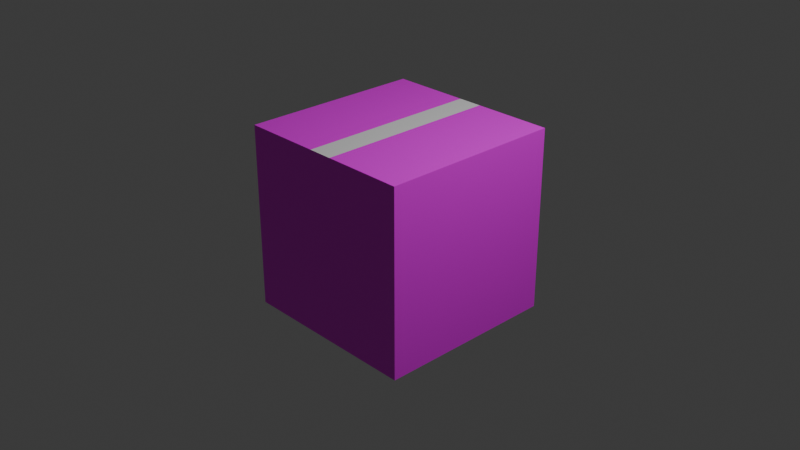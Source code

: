 # Source: parcel.blend  (saved by Blender 4.0.36; exported with 4.5.12 LTS)
import bpy
from mathutils import Matrix  # noqa: F401  (used for matrix-valued properties, if any)

bpy.ops.wm.read_factory_settings(use_empty=True)
scene = bpy.context.scene
scene.name = 'Scene'

# ---- collections
col_collection = bpy.data.collections.new('Collection'); scene.collection.children.link(col_collection)

# ---- images (referenced by path relative to the original .blend; pixels are not part of the script)
import os
ASSET_DIR = os.environ.get("B2B_ASSET_DIR", "")  # directory of the original .blend (textures are referenced by path, not embedded)
HERE = os.path.dirname(os.path.abspath(__file__))  # packed textures are extracted next to this script under _unpacked/

def load_image(name, relpath, width, height, colorspace="sRGB"):
    """Load a texture the original file referenced (path relative to the .blend, or extracted next to this script)."""
    p = next((c for c in (os.path.join(HERE, relpath), os.path.join(ASSET_DIR, relpath)) if relpath and os.path.exists(c)), "")
    if p:
        img = bpy.data.images.load(p, check_existing=True)
        img.name = name
    else:  # same state as the original file: an image datablock whose file is absent (Cycles renders it pink)
        img = bpy.data.images.new(name, width, height)
        img.source = "FILE"
        img.filepath = "//" + (relpath or name)
    img.colorspace_settings.name = colorspace
    return img
img_cardboard_texture_2_jpg = load_image('cardboard-texture-2.jpg', 'cardboard-texture-2.jpg', 1024, 1024, 'sRGB')
img_cardboard_tape_jpg = load_image('cardboard_tape.jpg', 'cardboard_tape.jpg', 1024, 1024, 'sRGB')
img_airmail_2_download_jpeg = load_image('airmail_2.download.jpeg', 'airmail_2.download.jpeg', 1024, 1024, 'sRGB')

# ---- materials (node trees are filled in below, after node groups)
mat_base = bpy.data.materials.new('base')
mat_base.use_transparent_shadow = False
mat_line = bpy.data.materials.new('line')
mat_line.use_transparent_shadow = False
mat_info = bpy.data.materials.new('info')
mat_info.use_transparent_shadow = False

# ---- material node trees
mat_base.use_nodes = True; mat_base.node_tree.nodes.clear()
_N = mat_base.node_tree.nodes; _L = mat_base.node_tree.links
n0 = _N.new('ShaderNodeBsdfPrincipled'); n0.name = 'Principled BSDF'; n0.location = (190, 300)
n0.inputs[3].default_value = 1.45
n1 = _N.new('ShaderNodeOutputMaterial'); n1.name = 'Material Output'; n1.location = (480, 300)
n2 = _N.new('ShaderNodeTexImage'); n2.name = 'Image Texture'; n2.location = (-405, 288)
n2.width = 194
n2.image = img_cardboard_texture_2_jpg
n3 = _N.new('ShaderNodeTexImage'); n3.name = 'Image Texture.001'; n3.location = (-130, 257)
n3.image = img_cardboard_tape_jpg
_L.new(n0.outputs[0], n1.inputs[0])
_L.new(n3.outputs[0], n0.inputs[0])
n1.is_active_output = True
mat_line.use_nodes = True; mat_line.node_tree.nodes.clear()
_N = mat_line.node_tree.nodes; _L = mat_line.node_tree.links
n0 = _N.new('ShaderNodeBsdfPrincipled'); n0.name = 'Principled BSDF'; n0.location = (10, 300)
n0.inputs[3].default_value = 1.45
n1 = _N.new('ShaderNodeOutputMaterial'); n1.name = 'Material Output'; n1.location = (300, 300)
_L.new(n0.outputs[0], n1.inputs[0])
n1.is_active_output = True
mat_info.use_nodes = True; mat_info.node_tree.nodes.clear()
_N = mat_info.node_tree.nodes; _L = mat_info.node_tree.links
n0 = _N.new('ShaderNodeBsdfPrincipled'); n0.name = 'Principled BSDF'; n0.location = (10, 300)
n0.inputs[3].default_value = 1.45
n1 = _N.new('ShaderNodeOutputMaterial'); n1.name = 'Material Output'; n1.location = (300, 300)
n2 = _N.new('ShaderNodeTexImage'); n2.name = 'Image Texture'; n2.location = (-402, 298)
n2.image = img_airmail_2_download_jpeg
_L.new(n0.outputs[0], n1.inputs[0])
_L.new(n2.outputs[0], n0.inputs[0])
n1.is_active_output = True

# ---- world
world_world = bpy.data.worlds.new('World'); scene.world = world_world
world_world.use_nodes = True; world_world.node_tree.nodes.clear()
_N = world_world.node_tree.nodes; _L = world_world.node_tree.links
n0 = _N.new('ShaderNodeOutputWorld'); n0.name = 'World Output'; n0.location = (300, 300)
n1 = _N.new('ShaderNodeBackground'); n1.name = 'Background'; n1.location = (10, 300)
n1.inputs[0].default_value = (0.05088, 0.05088, 0.05088, 1.0)
_L.new(n1.outputs[0], n0.inputs[0])
n0.is_active_output = True
world_world.color = (0.05088, 0.05088, 0.05088)
world_world.use_sun_shadow = False
world_world.sun_shadow_jitter_overblur = 0.0

# ---- cameras
cam_camera = bpy.data.cameras.new('Camera')
cam_camera.clip_end = 100.0
cam_camera.ortho_scale = 7.314

# ---- lights
light_light = bpy.data.lights.new('Light', 'POINT')
light_light.transmission_factor = 0.0
light_light.use_soft_falloff = False
light_light.energy = 1000.0
light_light.shadow_soft_size = 0.1
light_light.shadow_maximum_resolution = 0.006
light_light.use_absolute_resolution = True

# ---- meshes
me_cube_001 = bpy.data.meshes.new('Cube.001')
me_cube_001.from_pydata([(-1.0, -1.0, -1.0), (-1.0, -1.0, 1.0), (-1.0, 1.0, -1.0), (-1.0, 1.0, 1.0), (1.0, -1.0, -1.0), (1.0, -1.0, 1.0), (1.0, 1.0, -1.0), (1.0, 1.0, 1.0), (-1.0, 0.6, -1.0), (-1.0, 0.2, -1.0), (-1.0, -0.2, -1.0), (-1.0, -0.6, -1.0), (-1.0, -1.0, -0.6), (-1.0, -1.0, -0.2), (-1.0, -1.0, 0.2), (-1.0, -1.0, 0.6), (-1.0, -0.6, 1.0), (-1.0, -0.2, 1.0), (-1.0, 0.2, 1.0), (-1.0, 0.6, 1.0), (-1.0, 1.0, 0.6), (-1.0, 1.0, 0.2), (-1.0, 1.0, -0.2), (-1.0, 1.0, -0.6), (0.6, 1.0, -1.0), (0.2, 1.0, -1.0), (-0.2, 1.0, -1.0), (-0.6, 1.0, -1.0), (-0.6, 1.0, 1.0), (-0.134, 1.0, 1.0), (0.134, 1.0, 1.0), (0.6, 1.0, 1.0), (1.0, 1.0, 0.6), (1.0, 1.0, 0.2), (1.0, 1.0, -0.2), (1.0, 1.0, -0.6), (1.0, -0.6, -1.0), (1.0, -0.2, -1.0), (1.0, 0.2, -1.0), (1.0, 0.6, -1.0), (1.0, 0.6, 1.0), (1.0, 0.2, 1.0), (1.0, -0.2, 1.0), (1.0, -0.6, 1.0), (1.0, -1.0, 0.6), (1.0, -1.0, 0.2), (1.0, -1.0, -0.2), (1.0, -1.0, -0.6), (-0.6, -1.0, -1.0), (-0.2, -1.0, -1.0), (0.2, -1.0, -1.0), (0.6, -1.0, -1.0), (0.6, -1.0, 1.0), (0.134, -1.0, 1.0), (-0.134, -1.0, 1.0), (-0.6, -1.0, 1.0), (0.6, 0.6, 1.0), (0.6, 0.2, 1.0), (0.6, -0.2, 1.0), (0.6, -0.6, 1.0), (0.134, 0.6, 1.0), (0.134, 0.2, 1.0), (0.134, -0.2, 1.0), (0.134, -0.6, 1.0), (-0.134, 0.6, 1.0), (-0.134, 0.2, 1.0), (-0.134, -0.2, 1.0), (-0.134, -0.6, 1.0), (-0.6, 0.6, 1.0), (-0.6, 0.2, 1.0), (-0.6, -0.2, 1.0), (-0.6, -0.6, 1.0), (-0.6, 0.6, -1.0), (-0.6, 0.2, -1.0), (-0.6, -0.2, -1.0), (-0.6, -0.6, -1.0), (-0.2, 0.6, -1.0), (-0.2, 0.2, -1.0), (-0.2, -0.2, -1.0), (-0.2, -0.6, -1.0), (0.2, 0.6, -1.0), (0.2, 0.2, -1.0), (0.2, -0.2, -1.0), (0.2, -0.6, -1.0), (0.6, 0.6, -1.0), (0.6, 0.2, -1.0), (0.6, -0.2, -1.0), (0.6, -0.6, -1.0), (0.6, -1.0, -0.6), (0.2, -1.0, -0.6), (-0.2, -1.0, -0.6), (-0.6, -1.0, -0.6), (0.6, -1.0, -0.2), (0.2, -1.0, -0.2), (-0.2, -1.0, -0.2), (-0.6, -1.0, -0.2), (0.6, -1.0, 0.2), (0.2, -1.0, 0.2), (-0.2, -1.0, 0.2), (-0.6, -1.0, 0.2), (0.6, -1.0, 0.6), (0.2, -1.0, 0.6), (-0.2, -1.0, 0.6), (-0.6, -1.0, 0.6), (1.0, 0.6, -0.6), (1.0, 0.2, -0.6), (1.0, -0.2, -0.6), (1.0, -0.6, -0.6), (1.0, 0.6, -0.2), (1.0, 0.2, -0.2), (1.0, -0.2, -0.2), (1.0, -0.6, -0.2), (1.0, 0.6, 0.2), (1.0, 0.2, 0.2), (1.0, -0.2, 0.2), (1.0, -0.6, 0.2), (1.0, 0.6, 0.6), (1.0, 0.2, 0.6), (1.0, -0.2, 0.6), (1.0, -0.6, 0.6), (-0.6, 1.0, -0.6), (-0.2, 1.0, -0.6), (0.2, 1.0, -0.6), (0.6, 1.0, -0.6), (-0.7851, 1.0, -0.02072), (-0.3851, 1.0, -0.02072), (0.01488, 1.0, -0.02072), (0.6, 1.0, -0.2), (-0.7851, 1.0, 0.3793), (-0.3851, 1.0, 0.3793), (0.01488, 1.0, 0.3793), (0.6, 1.0, 0.2), (-0.7851, 1.0, 0.7793), (-0.3851, 1.0, 0.7793), (0.01488, 1.0, 0.7793), (0.6, 1.0, 0.6), (-1.0, -0.6, -0.6), (-1.0, -0.2, -0.6), (-1.0, 0.2, -0.6), (-1.0, 0.6, -0.6), (-1.0, -0.6, -0.2), (-1.0, -0.2, -0.2), (-1.0, 0.2, -0.2), (-1.0, 0.6, -0.2), (-1.0, -0.6, 0.2), (-1.0, -0.2, 0.2), (-1.0, 0.2, 0.2), (-1.0, 0.6, 0.2), (-1.0, -0.6, 0.6), (-1.0, -0.2, 0.6), (-1.0, 0.2, 0.6), (-1.0, 0.6, 0.6)], [], [(151, 19, 3, 20), (135, 31, 7, 32), (119, 43, 5, 44), (103, 55, 1, 15), (87, 36, 4, 51), (71, 16, 1, 55), (43, 59, 52, 5), (59, 63, 53, 52), (63, 67, 54, 53), (67, 71, 55, 54), (7, 31, 56, 40), (40, 56, 57, 41), (41, 57, 58, 42), (42, 58, 59, 43), (31, 30, 60, 56), (56, 60, 61, 57), (57, 61, 62, 58), (58, 62, 63, 59), (30, 29, 64, 60), (60, 64, 65, 61), (61, 65, 66, 62), (62, 66, 67, 63), (29, 28, 68, 64), (64, 68, 69, 65), (65, 69, 70, 66), (66, 70, 71, 67), (28, 3, 19, 68), (68, 19, 18, 69), (69, 18, 17, 70), (70, 17, 16, 71), (11, 75, 48, 0), (75, 79, 49, 48), (79, 83, 50, 49), (83, 87, 51, 50), (2, 27, 72, 8), (8, 72, 73, 9), (9, 73, 74, 10), (10, 74, 75, 11), (27, 26, 76, 72), (72, 76, 77, 73), (73, 77, 78, 74), (74, 78, 79, 75), (26, 25, 80, 76), (76, 80, 81, 77), (77, 81, 82, 78), (78, 82, 83, 79), (25, 24, 84, 80), (80, 84, 85, 81), (81, 85, 86, 82), (82, 86, 87, 83), (24, 6, 39, 84), (84, 39, 38, 85), (85, 38, 37, 86), (86, 37, 36, 87), (48, 91, 12, 0), (91, 95, 13, 12), (95, 99, 14, 13), (99, 103, 15, 14), (4, 47, 88, 51), (51, 88, 89, 50), (50, 89, 90, 49), (49, 90, 91, 48), (47, 46, 92, 88), (88, 92, 93, 89), (89, 93, 94, 90), (90, 94, 95, 91), (46, 45, 96, 92), (92, 96, 97, 93), (93, 97, 98, 94), (94, 98, 99, 95), (45, 44, 100, 96), (96, 100, 101, 97), (97, 101, 102, 98), (98, 102, 103, 99), (44, 5, 52, 100), (100, 52, 53, 101), (101, 53, 54, 102), (102, 54, 55, 103), (36, 107, 47, 4), (107, 111, 46, 47), (111, 115, 45, 46), (115, 119, 44, 45), (6, 35, 104, 39), (39, 104, 105, 38), (38, 105, 106, 37), (37, 106, 107, 36), (35, 34, 108, 104), (104, 108, 109, 105), (105, 109, 110, 106), (106, 110, 111, 107), (34, 33, 112, 108), (108, 112, 113, 109), (109, 113, 114, 110), (110, 114, 115, 111), (33, 32, 116, 112), (112, 116, 117, 113), (113, 117, 118, 114), (114, 118, 119, 115), (32, 7, 40, 116), (116, 40, 41, 117), (117, 41, 42, 118), (118, 42, 43, 119), (24, 123, 35, 6), (123, 127, 34, 35), (127, 131, 33, 34), (131, 135, 32, 33), (2, 23, 120, 27), (27, 120, 121, 26), (26, 121, 122, 25), (25, 122, 123, 24), (23, 22, 124, 120), (120, 124, 125, 121), (121, 125, 126, 122), (122, 126, 127, 123), (22, 21, 128, 124), (124, 128, 129, 125), (125, 129, 130, 126), (126, 130, 131, 127), (21, 20, 132, 128), (128, 132, 133, 129), (129, 133, 134, 130), (130, 134, 135, 131), (20, 3, 28, 132), (132, 28, 29, 133), (133, 29, 30, 134), (134, 30, 31, 135), (8, 139, 23, 2), (139, 143, 22, 23), (143, 147, 21, 22), (147, 151, 20, 21), (0, 12, 136, 11), (11, 136, 137, 10), (10, 137, 138, 9), (9, 138, 139, 8), (12, 13, 140, 136), (136, 140, 141, 137), (137, 141, 142, 138), (138, 142, 143, 139), (13, 14, 144, 140), (140, 144, 145, 141), (141, 145, 146, 142), (142, 146, 147, 143), (14, 15, 148, 144), (144, 148, 149, 145), (145, 149, 150, 146), (146, 150, 151, 147), (15, 1, 16, 148), (148, 16, 17, 149), (149, 17, 18, 150), (150, 18, 19, 151)])
me_cube_001.polygons.foreach_set('material_index', [0, 0, 0, 0, 0, 0, 0, 0, 1, 0, 0, 0, 0, 0, 0, 0, 0, 0, 1, 1, 1, 1, 0, 0, 0, 0, 0, 0, 0, 0, 0, 0, 0, 0, 0, 0, 0, 0, 0, 0, 0, 0, 0, 0, 0, 0, 0, 0, 0, 0, 0, 0, 0, 0, 0, 0, 0, 0, 0, 0, 0, 0, 0, 0, 0, 0, 0, 0, 0, 0, 0, 0, 0, 0, 0, 0, 0, 0, 0, 0, 0, 0, 0, 0, 0, 0, 0, 0, 0, 0, 0, 0, 0, 0, 0, 0, 0, 0, 0, 0, 0, 0, 0, 0, 0, 0, 0, 0, 0, 0, 0, 0, 0, 0, 0, 2, 2, 0, 0, 2, 2, 0, 0, 0, 0, 0, 0, 0, 0, 0, 0, 0, 0, 0, 0, 0, 0, 0, 0, 0, 0, 0, 0, 0, 0, 0, 0, 0, 0, 0])
_uv = me_cube_001.uv_layers.new(name='UVMap')
_uv.uv.foreach_set('vector', [0.3929, 0.2226, 0.4289, 0.2226, 0.4289, 0.2586, 0.3929, 0.2586, 0.7675, 0.1623, 0.7802, 0.1623, 0.758, 0.3065, 0.7453, 0.3065, 0.3299, 0.9555, 0.3659, 0.9555, 0.3659, 0.9915, 0.3299, 0.9915, 0.7456, 0.8713, 0.7817, 0.8713, 0.7817, 0.9073, 0.7456, 0.9073, 0.1498, 0.9555, 0.1858, 0.9555, 0.1858, 0.9915, 0.1498, 0.9915, 0.8502, 0.818, 0.9002, 0.818, 0.9002, 0.868, 0.8502, 0.868, 0.3659, 0.9555, 0.4019, 0.9555, 0.4019, 0.9915, 0.3659, 0.9915, 0.4019, 0.9555, 0.4379, 0.9555, 0.4379, 0.9915, 0.4019, 0.9915, 0.725, 0.7, 0.775, 0.7, 0.775, 0.75, 0.725, 0.75, 0.8002, 0.818, 0.8502, 0.818, 0.8502, 0.868, 0.8002, 0.868, 0.3659, 0.8114, 0.4019, 0.8114, 0.4019, 0.8475, 0.3659, 0.8475, 0.3659, 0.8475, 0.4019, 0.8475, 0.4019, 0.8835, 0.3659, 0.8835, 0.3659, 0.8835, 0.4019, 0.8835, 0.4019, 0.9195, 0.3659, 0.9195, 0.3659, 0.9195, 0.4019, 0.9195, 0.4019, 0.9555, 0.3659, 0.9555, 0.4019, 0.8114, 0.4379, 0.8114, 0.4379, 0.8475, 0.4019, 0.8475, 0.4019, 0.8475, 0.4379, 0.8475, 0.4379, 0.8835, 0.4019, 0.8835, 0.4019, 0.8835, 0.4379, 0.8835, 0.4379, 0.9195, 0.4019, 0.9195, 0.4019, 0.9195, 0.4379, 0.9195, 0.4379, 0.9555, 0.4019, 0.9555, 0.725, 0.5, 0.775, 0.5, 0.775, 0.55, 0.725, 0.55, 0.725, 0.55, 0.775, 0.55, 0.775, 0.6, 0.725, 0.6, 0.725, 0.6, 0.775, 0.6, 0.775, 0.65, 0.725, 0.65, 0.725, 0.65, 0.775, 0.65, 0.775, 0.7, 0.725, 0.7, 0.8002, 0.618, 0.8502, 0.618, 0.8502, 0.668, 0.8002, 0.668, 0.8002, 0.668, 0.8502, 0.668, 0.8502, 0.718, 0.8002, 0.718, 0.8002, 0.718, 0.8502, 0.718, 0.8502, 0.768, 0.8002, 0.768, 0.8002, 0.768, 0.8502, 0.768, 0.8502, 0.818, 0.8002, 0.818, 0.8502, 0.618, 0.9002, 0.618, 0.9002, 0.668, 0.8502, 0.668, 0.8502, 0.668, 0.9002, 0.668, 0.9002, 0.718, 0.8502, 0.718, 0.8502, 0.718, 0.9002, 0.718, 0.9002, 0.768, 0.8502, 0.768, 0.8502, 0.768, 0.9002, 0.768, 0.9002, 0.818, 0.8502, 0.818, 0.005763, 0.9555, 0.04178, 0.9555, 0.04178, 0.9915, 0.005763, 0.9915, 0.04178, 0.9555, 0.07779, 0.9555, 0.07779, 0.9915, 0.04178, 0.9915, 0.07779, 0.9555, 0.1138, 0.9555, 0.1138, 0.9915, 0.07779, 0.9915, 0.1138, 0.9555, 0.1498, 0.9555, 0.1498, 0.9915, 0.1138, 0.9915, 0.005763, 0.8114, 0.04178, 0.8114, 0.04178, 0.8475, 0.005763, 0.8475, 0.005763, 0.8475, 0.04178, 0.8475, 0.04178, 0.8835, 0.005763, 0.8835, 0.005763, 0.8835, 0.04178, 0.8835, 0.04178, 0.9195, 0.005763, 0.9195, 0.005763, 0.9195, 0.04178, 0.9195, 0.04178, 0.9555, 0.005763, 0.9555, 0.04178, 0.8114, 0.07779, 0.8114, 0.07779, 0.8475, 0.04178, 0.8475, 0.04178, 0.8475, 0.07779, 0.8475, 0.07779, 0.8835, 0.04178, 0.8835, 0.04178, 0.8835, 0.07779, 0.8835, 0.07779, 0.9195, 0.04178, 0.9195, 0.04178, 0.9195, 0.07779, 0.9195, 0.07779, 0.9555, 0.04178, 0.9555, 0.07779, 0.8114, 0.1138, 0.8114, 0.1138, 0.8475, 0.07779, 0.8475, 0.07779, 0.8475, 0.1138, 0.8475, 0.1138, 0.8835, 0.07779, 0.8835, 0.07779, 0.8835, 0.1138, 0.8835, 0.1138, 0.9195, 0.07779, 0.9195, 0.07779, 0.9195, 0.1138, 0.9195, 0.1138, 0.9555, 0.07779, 0.9555, 0.1138, 0.8114, 0.1498, 0.8114, 0.1498, 0.8475, 0.1138, 0.8475, 0.1138, 0.8475, 0.1498, 0.8475, 0.1498, 0.8835, 0.1138, 0.8835, 0.1138, 0.8835, 0.1498, 0.8835, 0.1498, 0.9195, 0.1138, 0.9195, 0.1138, 0.9195, 0.1498, 0.9195, 0.1498, 0.9555, 0.1138, 0.9555, 0.1498, 0.8114, 0.1858, 0.8114, 0.1858, 0.8475, 0.1498, 0.8475, 0.1498, 0.8475, 0.1858, 0.8475, 0.1858, 0.8835, 0.1498, 0.8835, 0.1498, 0.8835, 0.1858, 0.8835, 0.1858, 0.9195, 0.1498, 0.9195, 0.1498, 0.9195, 0.1858, 0.9195, 0.1858, 0.9555, 0.1498, 0.9555, 0.6016, 0.8713, 0.6376, 0.8713, 0.6376, 0.9073, 0.6016, 0.9073, 0.6376, 0.8713, 0.6736, 0.8713, 0.6736, 0.9073, 0.6376, 0.9073, 0.6736, 0.8713, 0.7096, 0.8713, 0.7096, 0.9073, 0.6736, 0.9073, 0.7096, 0.8713, 0.7456, 0.8713, 0.7456, 0.9073, 0.7096, 0.9073, 0.1858, 0.9915, 0.2218, 0.9915, 0.6376, 0.7633, 0.6016, 0.7633, 0.6016, 0.7633, 0.6376, 0.7633, 0.6376, 0.7993, 0.6016, 0.7993, 0.6016, 0.7993, 0.6376, 0.7993, 0.6376, 0.8353, 0.6016, 0.8353, 0.6016, 0.8353, 0.6376, 0.8353, 0.6376, 0.8713, 0.6016, 0.8713, 0.2218, 0.9915, 0.2579, 0.9915, 0.6736, 0.7633, 0.6376, 0.7633, 0.6376, 0.7633, 0.6736, 0.7633, 0.6736, 0.7993, 0.6376, 0.7993, 0.6376, 0.7993, 0.6736, 0.7993, 0.6736, 0.8353, 0.6376, 0.8353, 0.6376, 0.8353, 0.6736, 0.8353, 0.6736, 0.8713, 0.6376, 0.8713, 0.2579, 0.9915, 0.2939, 0.9915, 0.7096, 0.7633, 0.6736, 0.7633, 0.6736, 0.7633, 0.7096, 0.7633, 0.7096, 0.7993, 0.6736, 0.7993, 0.6736, 0.7993, 0.7096, 0.7993, 0.7096, 0.8353, 0.6736, 0.8353, 0.6736, 0.8353, 0.7096, 0.8353, 0.7096, 0.8713, 0.6736, 0.8713, 0.2939, 0.9915, 0.3299, 0.9915, 0.7456, 0.7633, 0.7096, 0.7633, 0.7096, 0.7633, 0.7456, 0.7633, 0.7456, 0.7993, 0.7096, 0.7993, 0.7096, 0.7993, 0.7456, 0.7993, 0.7456, 0.8353, 0.7096, 0.8353, 0.7096, 0.8353, 0.7456, 0.8353, 0.7456, 0.8713, 0.7096, 0.8713, 0.3299, 0.9915, 0.3659, 0.9915, 0.7817, 0.7633, 0.7456, 0.7633, 0.7456, 0.7633, 0.7817, 0.7633, 0.7817, 0.7993, 0.7456, 0.7993, 0.7456, 0.7993, 0.7817, 0.7993, 0.7817, 0.8353, 0.7456, 0.8353, 0.7456, 0.8353, 0.7817, 0.8353, 0.7817, 0.8713, 0.7456, 0.8713, 0.1858, 0.9555, 0.2218, 0.9555, 0.2218, 0.9915, 0.1858, 0.9915, 0.2218, 0.9555, 0.2579, 0.9555, 0.2579, 0.9915, 0.2218, 0.9915, 0.2579, 0.9555, 0.2939, 0.9555, 0.2939, 0.9915, 0.2579, 0.9915, 0.2939, 0.9555, 0.3299, 0.9555, 0.3299, 0.9915, 0.2939, 0.9915, 0.1858, 0.8114, 0.2218, 0.8114, 0.2218, 0.8475, 0.1858, 0.8475, 0.1858, 0.8475, 0.2218, 0.8475, 0.2218, 0.8835, 0.1858, 0.8835, 0.1858, 0.8835, 0.2218, 0.8835, 0.2218, 0.9195, 0.1858, 0.9195, 0.1858, 0.9195, 0.2218, 0.9195, 0.2218, 0.9555, 0.1858, 0.9555, 0.2218, 0.8114, 0.2579, 0.8114, 0.2579, 0.8475, 0.2218, 0.8475, 0.2218, 0.8475, 0.2579, 0.8475, 0.2579, 0.8835, 0.2218, 0.8835, 0.2218, 0.8835, 0.2579, 0.8835, 0.2579, 0.9195, 0.2218, 0.9195, 0.2218, 0.9195, 0.2579, 0.9195, 0.2579, 0.9555, 0.2218, 0.9555, 0.2579, 0.8114, 0.2939, 0.8114, 0.2939, 0.8475, 0.2579, 0.8475, 0.2579, 0.8475, 0.2939, 0.8475, 0.2939, 0.8835, 0.2579, 0.8835, 0.2579, 0.8835, 0.2939, 0.8835, 0.2939, 0.9195, 0.2579, 0.9195, 0.2579, 0.9195, 0.2939, 0.9195, 0.2939, 0.9555, 0.2579, 0.9555, 0.2939, 0.8114, 0.3299, 0.8114, 0.3299, 0.8475, 0.2939, 0.8475, 0.2939, 0.8475, 0.3299, 0.8475, 0.3299, 0.8835, 0.2939, 0.8835, 0.2939, 0.8835, 0.3299, 0.8835, 0.3299, 0.9195, 0.2939, 0.9195, 0.2939, 0.9195, 0.3299, 0.9195, 0.3299, 0.9555, 0.2939, 0.9555, 0.3299, 0.8114, 0.3659, 0.8114, 0.3659, 0.8475, 0.3299, 0.8475, 0.3299, 0.8475, 0.3659, 0.8475, 0.3659, 0.8835, 0.3299, 0.8835, 0.3299, 0.8835, 0.3659, 0.8835, 0.3659, 0.9195, 0.3299, 0.9195, 0.3299, 0.9195, 0.3659, 0.9195, 0.3659, 0.9555, 0.3299, 0.9555, 0.7167, 0.1623, 0.7294, 0.1623, 0.7072, 0.3065, 0.6945, 0.3065, 0.7294, 0.1623, 0.7421, 0.1623, 0.7199, 0.3065, 0.7072, 0.3065, 0.7421, 0.1623, 0.7548, 0.1623, 0.7326, 0.3065, 0.7199, 0.3065, 0.7548, 0.1623, 0.7675, 0.1623, 0.7453, 0.3065, 0.7326, 0.3065, 0.2488, 0.2586, 0.2848, 0.2586, 0.2848, 0.2946, 0.2488, 0.2946, 0.2488, 0.2946, 0.2848, 0.2946, 0.2848, 0.3306, 0.2488, 0.3306, 0.2488, 0.3306, 0.2848, 0.3306, 0.2848, 0.3666, 0.2488, 0.3666, 0.2488, 0.3666, 0.2848, 0.3666, 0.2848, 0.4026, 0.2488, 0.4026, 0.2848, 0.2586, 0.3208, 0.2586, 0.3208, 0.2946, 0.2848, 0.2946, 0.2848, 0.2946, 0.3208, 0.2946, 0.3208, 0.3306, 0.2848, 0.3306, 0.2848, 0.3306, 0.3208, 0.3306, 0.3208, 0.3666, 0.2848, 0.3666, 0.2848, 0.3666, 0.3208, 0.3666, 0.3208, 0.4026, 0.2848, 0.4026, 0.3208, 0.2586, 0.3569, 0.2586, 0.3569, 0.2946, 0.3208, 0.2946, 1.0, 0.0, 1.0, 0.5, 0.5, 0.5, 0.4954, -5.96e-08, 0.4954, -5.96e-08, 0.5, 0.5, -0.009618, 0.5, -0.009618, 0.0, 0.3208, 0.3666, 0.3569, 0.3666, 0.3569, 0.4026, 0.3208, 0.4026, 0.3569, 0.2586, 0.3929, 0.2586, 0.3929, 0.2946, 0.3569, 0.2946, 1.0, 0.5, 1.0, 1.016, 0.4954, 1.016, 0.5, 0.5, 0.5, 0.5, 0.4954, 1.016, -0.009618, 1.016, -0.009618, 0.5, 0.3569, 0.3666, 0.3929, 0.3666, 0.3929, 0.4026, 0.3569, 0.4026, 0.3929, 0.2586, 0.4289, 0.2586, 0.4289, 0.2946, 0.3929, 0.2946, 0.3929, 0.2946, 0.4289, 0.2946, 0.4289, 0.3306, 0.3929, 0.3306, 0.3929, 0.3306, 0.4289, 0.3306, 0.4289, 0.3666, 0.3929, 0.3666, 0.3929, 0.3666, 0.4289, 0.3666, 0.4289, 0.4026, 0.3929, 0.4026, 0.2488, 0.2226, 0.2848, 0.2226, 0.2848, 0.2586, 0.2488, 0.2586, 0.2848, 0.2226, 0.3208, 0.2226, 0.3208, 0.2586, 0.2848, 0.2586, 0.3208, 0.2226, 0.3569, 0.2226, 0.3569, 0.2586, 0.3208, 0.2586, 0.3569, 0.2226, 0.3929, 0.2226, 0.3929, 0.2586, 0.3569, 0.2586, 0.2488, 0.07853, 0.2848, 0.07853, 0.2848, 0.1145, 0.2488, 0.1145, 0.2488, 0.1145, 0.2848, 0.1145, 0.2848, 0.1506, 0.2488, 0.1506, 0.2488, 0.1506, 0.2848, 0.1506, 0.2848, 0.1866, 0.2488, 0.1866, 0.2488, 0.1866, 0.2848, 0.1866, 0.2848, 0.2226, 0.2488, 0.2226, 0.2848, 0.07853, 0.3208, 0.07853, 0.3208, 0.1145, 0.2848, 0.1145, 0.2848, 0.1145, 0.3208, 0.1145, 0.3208, 0.1506, 0.2848, 0.1506, 0.2848, 0.1506, 0.3208, 0.1506, 0.3208, 0.1866, 0.2848, 0.1866, 0.2848, 0.1866, 0.3208, 0.1866, 0.3208, 0.2226, 0.2848, 0.2226, 0.3208, 0.07853, 0.3569, 0.07853, 0.3569, 0.1145, 0.3208, 0.1145, 0.3208, 0.1145, 0.3569, 0.1145, 0.3569, 0.1506, 0.3208, 0.1506, 0.3208, 0.1506, 0.3569, 0.1506, 0.3569, 0.1866, 0.3208, 0.1866, 0.3208, 0.1866, 0.3569, 0.1866, 0.3569, 0.2226, 0.3208, 0.2226, 0.3569, 0.07853, 0.3929, 0.07853, 0.3929, 0.1145, 0.3569, 0.1145, 0.3569, 0.1145, 0.3929, 0.1145, 0.3929, 0.1506, 0.3569, 0.1506, 0.3569, 0.1506, 0.3929, 0.1506, 0.3929, 0.1866, 0.3569, 0.1866, 0.3569, 0.1866, 0.3929, 0.1866, 0.3929, 0.2226, 0.3569, 0.2226, 0.3929, 0.07853, 0.4289, 0.07853, 0.4289, 0.1145, 0.3929, 0.1145, 0.3929, 0.1145, 0.4289, 0.1145, 0.4289, 0.1506, 0.3929, 0.1506, 0.3929, 0.1506, 0.4289, 0.1506, 0.4289, 0.1866, 0.3929, 0.1866, 0.3929, 0.1866, 0.4289, 0.1866, 0.4289, 0.2226, 0.3929, 0.2226])
me_cube_001.materials.append(mat_base)
me_cube_001.materials.append(mat_line)
me_cube_001.materials.append(mat_info)
me_cube_001.update()

# ---- objects
ob_light = bpy.data.objects.new('Light', light_light)
ob_camera = bpy.data.objects.new('Camera', cam_camera)
ob_cube = bpy.data.objects.new('Cube', me_cube_001)

# ---- transforms, parenting, visibility, modifiers, constraints
ob_light.location = (4.076, 1.005, 5.904)
ob_light.rotation_euler = (0.6503, 0.05522, 1.866)
ob_light.lock_rotations_4d = False
ob_light.empty_display_type = 'ARROWS'
ob_light.color = (0.0, 0.0, 0.0, 0.0)
ob_light.lineart.crease_threshold = 0.0
ob_camera.location = (7.359, -6.926, 4.958)
ob_camera.rotation_euler = (1.109, 0.0, 0.8149)
ob_camera.lock_rotations_4d = False
ob_camera.empty_display_type = 'ARROWS'
ob_camera.color = (0.0, 0.0, 0.0, 0.0)
ob_camera.display_type = 'WIRE'
ob_camera.lineart.crease_threshold = 0.0
ob_cube.location = (0.0, 0.0, 0.0)

# ---- collection membership
col_collection.objects.link(ob_light)
col_collection.objects.link(ob_camera)
col_collection.objects.link(ob_cube)

# ---- scene / render settings (as saved in the file)
scene.camera = ob_camera
scene.frame_start = 1; scene.frame_end = 250; scene.frame_set(1)
scene.render.engine = 'BLENDER_EEVEE_NEXT'
scene.cycles.sampling_pattern = 'TABULATED_SOBOL'
bpy.context.view_layer.update()
